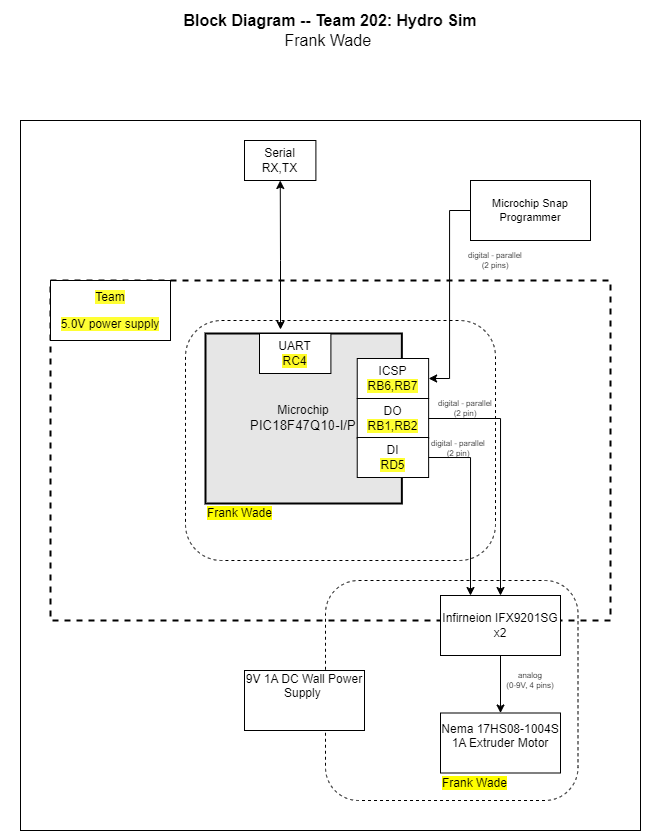

The diagram above was exported from draw.io. Its source (the exported page's mxGraphModel, read from the mxfile embedded in the PNG):
<mxGraphModel dx="890" dy="428" grid="1" gridSize="10" guides="1" tooltips="1" connect="1" arrows="1" fold="1" page="1" pageScale="1" pageWidth="850" pageHeight="1100" math="0" shadow="0">
  <root>
    <mxCell id="0" />
    <mxCell id="1" parent="0" />
    <mxCell id="BsgO7ikIzBb4CboDWX0s-1" value="" style="rounded=0;whiteSpace=wrap;html=1;fontSize=16;" parent="1" vertex="1">
      <mxGeometry x="115" y="210" width="620" height="710" as="geometry" />
    </mxCell>
    <mxCell id="BsgO7ikIzBb4CboDWX0s-2" value="" style="rounded=0;whiteSpace=wrap;html=1;fillColor=none;dashed=1;strokeWidth=2;" parent="1" vertex="1">
      <mxGeometry x="145" y="370" width="560" height="340" as="geometry" />
    </mxCell>
    <mxCell id="BsgO7ikIzBb4CboDWX0s-5" value="" style="rounded=1;whiteSpace=wrap;html=1;fillColor=none;dashed=1;" parent="1" vertex="1">
      <mxGeometry x="420" y="670" width="252.5" height="220" as="geometry" />
    </mxCell>
    <mxCell id="BsgO7ikIzBb4CboDWX0s-11" value="Infirneion IFX9201SG&lt;div&gt;x2&lt;/div&gt;" style="rounded=0;whiteSpace=wrap;html=1;" parent="1" vertex="1">
      <mxGeometry x="535" y="685" width="120" height="60" as="geometry" />
    </mxCell>
    <mxCell id="BsgO7ikIzBb4CboDWX0s-12" value="Nema 17HS08-1004S&lt;div&gt;1A Extruder Motor&lt;br&gt;&lt;div&gt;&lt;br&gt;&lt;/div&gt;&lt;/div&gt;" style="rounded=0;whiteSpace=wrap;html=1;" parent="1" vertex="1">
      <mxGeometry x="535" y="802.5" width="120" height="60" as="geometry" />
    </mxCell>
    <mxCell id="BsgO7ikIzBb4CboDWX0s-13" style="edgeStyle=orthogonalEdgeStyle;rounded=0;sketch=0;orthogonalLoop=1;jettySize=auto;html=1;entryX=0.5;entryY=0;entryDx=0;entryDy=0;startArrow=none;startFill=0;strokeWidth=1;" parent="1" source="BsgO7ikIzBb4CboDWX0s-11" target="BsgO7ikIzBb4CboDWX0s-12" edge="1">
      <mxGeometry x="30" y="40" as="geometry" />
    </mxCell>
    <mxCell id="BsgO7ikIzBb4CboDWX0s-16" value="" style="group;strokeWidth=1;" parent="1" vertex="1" connectable="0">
      <mxGeometry x="300" y="428" width="290" height="245" as="geometry" />
    </mxCell>
    <mxCell id="BsgO7ikIzBb4CboDWX0s-17" value="&lt;div&gt;Microchip&lt;/div&gt;&lt;div&gt;&lt;span style=&quot;font-size: 10pt ; font-family: &amp;#34;arial&amp;#34; ; font-style: normal&quot;&gt;PIC18F47Q10-I/P&lt;/span&gt;&lt;/div&gt;" style="rounded=0;whiteSpace=wrap;html=1;strokeWidth=2;fillColor=#E6E6E6;" parent="BsgO7ikIzBb4CboDWX0s-16" vertex="1">
      <mxGeometry y="-5" width="196.3551401869159" height="170" as="geometry" />
    </mxCell>
    <mxCell id="BsgO7ikIzBb4CboDWX0s-20" value="&lt;div&gt;DO&lt;/div&gt;&lt;span style=&quot;background-color: rgb(255, 255, 51);&quot;&gt;RB1,RB2&lt;/span&gt;" style="rounded=0;whiteSpace=wrap;html=1;" parent="BsgO7ikIzBb4CboDWX0s-16" vertex="1">
      <mxGeometry x="151.72897196261684" y="60" width="71.40186915887851" height="40" as="geometry" />
    </mxCell>
    <mxCell id="BsgO7ikIzBb4CboDWX0s-21" value="&lt;div&gt;DI&lt;/div&gt;&lt;div&gt;&lt;span style=&quot;background-color: rgb(255, 255, 51);&quot;&gt;RD5&lt;/span&gt;&lt;/div&gt;" style="rounded=0;whiteSpace=wrap;html=1;" parent="BsgO7ikIzBb4CboDWX0s-16" vertex="1">
      <mxGeometry x="151.72897196261684" y="99" width="71.40186915887851" height="40" as="geometry" />
    </mxCell>
    <mxCell id="BsgO7ikIzBb4CboDWX0s-24" value="&lt;div&gt;ICSP&lt;/div&gt;&lt;span style=&quot;background-color: rgb(255, 255, 51);&quot;&gt;RB6,RB7&lt;/span&gt;" style="rounded=0;whiteSpace=wrap;html=1;" parent="BsgO7ikIzBb4CboDWX0s-16" vertex="1">
      <mxGeometry x="151.72897196261684" y="20" width="71.40186915887851" height="40" as="geometry" />
    </mxCell>
    <mxCell id="BsgO7ikIzBb4CboDWX0s-64" value="&lt;div&gt;UART&lt;/div&gt;&lt;div&gt;&lt;span style=&quot;background-color: light-dark(rgb(255, 250, 39), rgb(255, 255, 255));&quot;&gt;RC4&lt;/span&gt;&lt;/div&gt;" style="rounded=0;whiteSpace=wrap;html=1;" parent="BsgO7ikIzBb4CboDWX0s-16" vertex="1">
      <mxGeometry x="53.99897196261679" y="-5" width="71.40186915887851" height="40" as="geometry" />
    </mxCell>
    <mxCell id="BsgO7ikIzBb4CboDWX0s-67" value="&lt;span style=&quot;background-color: rgb(255, 255, 0);&quot;&gt;Frank Wade&lt;/span&gt;" style="text;html=1;strokeColor=none;fillColor=none;align=left;verticalAlign=middle;whiteSpace=wrap;rounded=0;dashed=1;" parent="BsgO7ikIzBb4CboDWX0s-16" vertex="1">
      <mxGeometry y="165" width="120" height="20" as="geometry" />
    </mxCell>
    <mxCell id="BsgO7ikIzBb4CboDWX0s-34" value="&lt;div style=&quot;font-size: 8px&quot;&gt;digital - parallel&lt;br&gt;&lt;/div&gt;&lt;div style=&quot;font-size: 8px&quot;&gt;(2 pin)&lt;/div&gt;" style="text;html=1;strokeColor=none;fillColor=none;align=center;verticalAlign=middle;whiteSpace=wrap;rounded=0;fontSize=8;rotation=0;" parent="BsgO7ikIzBb4CboDWX0s-16" vertex="1">
      <mxGeometry x="230" y="60" width="60" height="20" as="geometry" />
    </mxCell>
    <mxCell id="BsgO7ikIzBb4CboDWX0s-52" value="&lt;div style=&quot;font-size: 8px&quot;&gt;digital - parallel&lt;br&gt;&lt;/div&gt;&lt;div style=&quot;font-size: 8px&quot;&gt;(2 pin)&lt;/div&gt;" style="text;html=1;strokeColor=none;fillColor=none;align=center;verticalAlign=middle;whiteSpace=wrap;rounded=0;fontSize=8;rotation=0;" parent="BsgO7ikIzBb4CboDWX0s-16" vertex="1">
      <mxGeometry x="223.13" y="100" width="60" height="20" as="geometry" />
    </mxCell>
    <mxCell id="BsgO7ikIzBb4CboDWX0s-59" value="" style="rounded=1;whiteSpace=wrap;html=1;fillColor=none;dashed=1;" parent="BsgO7ikIzBb4CboDWX0s-16" vertex="1">
      <mxGeometry x="-20" y="-18" width="310" height="240" as="geometry" />
    </mxCell>
    <mxCell id="BsgO7ikIzBb4CboDWX0s-27" style="edgeStyle=orthogonalEdgeStyle;rounded=0;sketch=0;orthogonalLoop=1;jettySize=auto;html=1;exitX=1;exitY=0.5;exitDx=0;exitDy=0;entryX=0.5;entryY=0;entryDx=0;entryDy=0;startArrow=none;startFill=0;strokeWidth=1;" parent="1" source="BsgO7ikIzBb4CboDWX0s-20" target="BsgO7ikIzBb4CboDWX0s-11" edge="1">
      <mxGeometry x="30" y="40" as="geometry" />
    </mxCell>
    <mxCell id="BsgO7ikIzBb4CboDWX0s-36" value="&lt;div style=&quot;font-size: 8px&quot;&gt;analog&lt;br&gt;&lt;/div&gt;&lt;div style=&quot;font-size: 8px&quot;&gt;(0-9V, 4 pins)&lt;br&gt;&lt;/div&gt;" style="text;html=1;strokeColor=none;fillColor=none;align=center;verticalAlign=middle;whiteSpace=wrap;rounded=0;fontSize=8;rotation=0;" parent="1" vertex="1">
      <mxGeometry x="595" y="760" width="60" height="20" as="geometry" />
    </mxCell>
    <mxCell id="BsgO7ikIzBb4CboDWX0s-38" value="&lt;p style=&quot;line-height: 120%&quot;&gt;&lt;span style=&quot;background-color: rgb(255, 255, 51);&quot;&gt;Team&lt;/span&gt;&lt;/p&gt;&lt;p style=&quot;line-height: 120%&quot;&gt;&lt;span style=&quot;background-color: rgb(255, 255, 51);&quot;&gt;5.0V power supply&lt;/span&gt;&lt;/p&gt;" style="rounded=0;whiteSpace=wrap;html=1;" parent="1" vertex="1">
      <mxGeometry x="145" y="370" width="120" height="60" as="geometry" />
    </mxCell>
    <mxCell id="BsgO7ikIzBb4CboDWX0s-39" value="&lt;div&gt;&lt;span style=&quot;background-color: transparent; color: light-dark(rgb(0, 0, 0), rgb(255, 255, 255));&quot;&gt;9V 1A DC Wall Power Supply&amp;nbsp;&lt;/span&gt;&lt;br&gt;&lt;/div&gt;&lt;div&gt;&lt;span style=&quot;background-color: transparent; color: light-dark(rgb(0, 0, 0), rgb(255, 255, 255));&quot;&gt;&amp;nbsp;&lt;/span&gt;&lt;/div&gt;&lt;div&gt;&lt;span style=&quot;color: light-dark(rgba(0, 0, 0, 0), rgba(0, 0, 0, 0)); font-family: monospace; font-size: 0px; text-align: start; text-wrap: nowrap; background-color: transparent;&quot;&gt;%3CmxGraphModel%3E%3Croot%3E%3CmxCell%20id%3D%220%22%2F%3E%3CmxCell%20id%3D%221%22%20parent%3D%220%22%2F%3E%3CmxCell%20id%3D%222%22%20value%3D%22%26lt%3Bspan%20style%3D%26quot%3Bbackground-color%3A%20rgb(255%20%2C%20255%20%2C%200)%26quot%3B%26gt%3BFirst%20Last%26lt%3B%2Fspan%26gt%3B%22%20style%3D%22text%3Bhtml%3D1%3BstrokeColor%3Dnone%3BfillColor%3Dnone%3Balign%3Dleft%3BverticalAlign%3Dmiddle%3BwhiteSpace%3Dwrap%3Brounded%3D0%3Bdashed%3D1%3B%22%20vertex%3D%221%22%20parent%3D%221%22%3E%3CmxGeometry%20x%3D%22220%22%20y%3D%22733%22%20width%3D%22120%22%20height%3D%2220%22%20as%3D%22geometry%22%2F%3E%3C%2FmxCell%3E%3C%2Froot%3E%3C%2FmxGraphModel%3Edd&lt;/span&gt;&lt;/div&gt;" style="rounded=0;whiteSpace=wrap;html=1;" parent="1" vertex="1">
      <mxGeometry x="339" y="760" width="120" height="60" as="geometry" />
    </mxCell>
    <mxCell id="BsgO7ikIzBb4CboDWX0s-43" value="&lt;div style=&quot;font-size: 16px&quot;&gt;&lt;b style=&quot;font-size: 16px&quot;&gt;Block Diagram -- Team 202: Hydro Sim&lt;/b&gt;&lt;/div&gt;&lt;div style=&quot;font-size: 16px&quot;&gt;&lt;span style=&quot;background-color: transparent; color: light-dark(rgb(0, 0, 0), rgb(255, 255, 255));&quot;&gt;Frank Wade&amp;nbsp;&lt;/span&gt;&lt;/div&gt;" style="text;html=1;strokeColor=none;fillColor=none;align=center;verticalAlign=middle;whiteSpace=wrap;rounded=0;fontSize=16;" parent="1" vertex="1">
      <mxGeometry x="95" y="90" width="660" height="60" as="geometry" />
    </mxCell>
    <mxCell id="BsgO7ikIzBb4CboDWX0s-44" style="edgeStyle=orthogonalEdgeStyle;rounded=0;orthogonalLoop=1;jettySize=auto;html=1;entryX=1;entryY=0.5;entryDx=0;entryDy=0;startArrow=none;startFill=0;endArrow=classic;fontSize=11;strokeWidth=1;sketch=0;" parent="1" source="BsgO7ikIzBb4CboDWX0s-45" target="BsgO7ikIzBb4CboDWX0s-24" edge="1">
      <mxGeometry relative="1" as="geometry" />
    </mxCell>
    <mxCell id="BsgO7ikIzBb4CboDWX0s-45" value="Microchip Snap Programmer" style="rounded=0;whiteSpace=wrap;html=1;fontSize=11;" parent="1" vertex="1">
      <mxGeometry x="565" y="270" width="120" height="60" as="geometry" />
    </mxCell>
    <mxCell id="BsgO7ikIzBb4CboDWX0s-46" value="&lt;div style=&quot;font-size: 8px&quot;&gt;digital - parallel&lt;br&gt;&lt;/div&gt;&lt;div style=&quot;font-size: 8px&quot;&gt;(2 pins)&lt;/div&gt;" style="text;html=1;strokeColor=none;fillColor=none;align=center;verticalAlign=middle;whiteSpace=wrap;rounded=0;fontSize=8;rotation=0;" parent="1" vertex="1">
      <mxGeometry x="560" y="320" width="60" height="60" as="geometry" />
    </mxCell>
    <mxCell id="BsgO7ikIzBb4CboDWX0s-49" value="&lt;span style=&quot;background-color: rgb(255, 255, 0);&quot;&gt;Frank Wade&lt;/span&gt;" style="text;html=1;strokeColor=none;fillColor=none;align=left;verticalAlign=middle;whiteSpace=wrap;rounded=0;dashed=1;" parent="1" vertex="1">
      <mxGeometry x="535" y="862.5" width="120" height="20" as="geometry" />
    </mxCell>
    <mxCell id="BsgO7ikIzBb4CboDWX0s-51" style="edgeStyle=orthogonalEdgeStyle;rounded=0;orthogonalLoop=1;jettySize=auto;html=1;exitX=1;exitY=0.5;exitDx=0;exitDy=0;entryX=0.25;entryY=0;entryDx=0;entryDy=0;" parent="1" source="BsgO7ikIzBb4CboDWX0s-21" target="BsgO7ikIzBb4CboDWX0s-11" edge="1">
      <mxGeometry relative="1" as="geometry">
        <mxPoint x="495" y="543" as="sourcePoint" />
        <mxPoint x="532.5" y="552" as="targetPoint" />
      </mxGeometry>
    </mxCell>
    <mxCell id="BsgO7ikIzBb4CboDWX0s-65" value="&lt;div&gt;Serial&lt;/div&gt;&lt;div&gt;RX,TX&lt;/div&gt;" style="rounded=0;whiteSpace=wrap;html=1;" parent="1" vertex="1">
      <mxGeometry x="338.9989719626168" y="230" width="71.40186915887851" height="40" as="geometry" />
    </mxCell>
    <mxCell id="BsgO7ikIzBb4CboDWX0s-66" value="" style="endArrow=classic;startArrow=classic;html=1;rounded=0;" parent="1" target="BsgO7ikIzBb4CboDWX0s-65" edge="1">
      <mxGeometry width="50" height="50" relative="1" as="geometry">
        <mxPoint x="375" y="419" as="sourcePoint" />
        <mxPoint x="775" y="360" as="targetPoint" />
        <Array as="points">
          <mxPoint x="375" y="350" />
        </Array>
      </mxGeometry>
    </mxCell>
  </root>
</mxGraphModel>